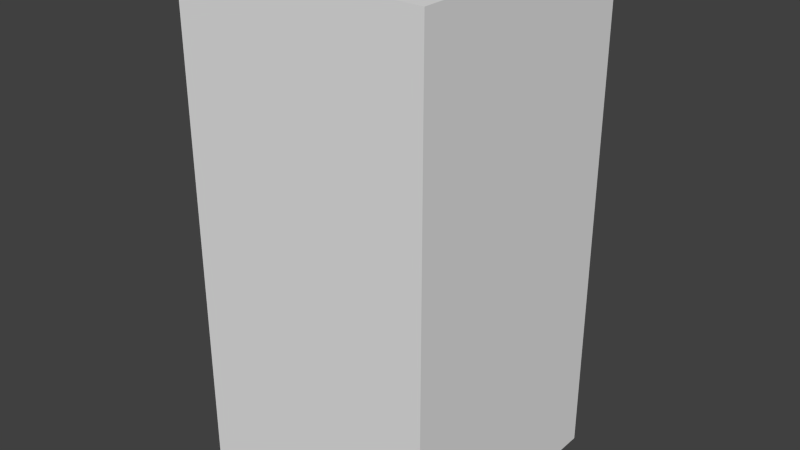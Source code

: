 # Source: yellowCircleOne.blend  (saved by Blender 2.68.0; exported with 4.5.12 LTS)
import bpy
from mathutils import Matrix  # noqa: F401  (used for matrix-valued properties, if any)

bpy.ops.wm.read_factory_settings(use_empty=True)
scene = bpy.context.scene
scene.name = 'Scene'

# ---- collections
col_collection_1 = bpy.data.collections.new('Collection 1'); scene.collection.children.link(col_collection_1)

# ---- world
world_world = bpy.data.worlds.new('World'); scene.world = world_world
world_world.color = (0.05088, 0.05088, 0.05088)
world_world.use_sun_shadow = False
world_world.sun_shadow_jitter_overblur = 0.0
world_world.cycles.sampling_method = 'MANUAL'
world_world.cycles.sample_map_resolution = 256

# ---- meshes
me_yellowcircleone = bpy.data.meshes.new('yellowCircleOne')
me_yellowcircleone.from_pydata([(-0.5, -0.5, -1.0), (-0.5, 0.5, -1.0), (0.5, 0.5, -1.0), (0.5, -0.5, -1.0), (-0.5, -0.5, 1.0), (-0.5, 0.5, 1.0), (0.5, 0.5, 1.0), (0.5, -0.5, 1.0)], [], [(4, 5, 1, 0), (5, 6, 2, 1), (6, 7, 3, 2), (7, 4, 0, 3), (0, 1, 2, 3), (7, 6, 5, 4)])
me_yellowcircleone.use_remesh_preserve_volume = False
me_yellowcircleone.use_remesh_preserve_attributes = False
me_yellowcircleone.use_mirror_vertex_groups = False
me_yellowcircleone.update()

# ---- objects
ob_yellowcircleone = bpy.data.objects.new('yellowCircleOne', me_yellowcircleone)

# ---- transforms, parenting, visibility, modifiers, constraints
ob_yellowcircleone.location = (0.0, 0.0, 0.0)
ob_yellowcircleone.lineart.crease_threshold = 0.0

# ---- collection membership
col_collection_1.objects.link(ob_yellowcircleone)

# ---- scene / render settings (as saved in the file)
scene.frame_start = 1; scene.frame_end = 250; scene.frame_set(1)
scene.render.engine = 'BLENDER_EEVEE_NEXT'
scene.render.image_settings.color_mode = 'RGB'
scene.render.image_settings.compression = 90
scene.render.resolution_percentage = 50
scene.render.dither_intensity = 0.0
scene.cycles.use_denoising = False
scene.cycles.samples = 10
scene.cycles.sampling_pattern = 'TABULATED_SOBOL'
scene.cycles.light_sampling_threshold = 0.0
scene.cycles.use_adaptive_sampling = False
scene.cycles.use_light_tree = False
scene.cycles.blur_glossy = 0.0
scene.cycles.volume_bounces = 1
scene.cycles.pixel_filter_type = 'GAUSSIAN'
scene.cycles.sample_clamp_indirect = 0.0
scene.view_settings.view_transform = 'Standard'
bpy.context.view_layer.update()

# ---- added for rendering (the .blend has no active camera and no usable light): camera, sun
cam_auto = bpy.data.cameras.new('AutoCamera')
cam_auto.lens = 50.0
cam_auto.sensor_width = 36.0
cam_auto.clip_end = 1000.0
ob_auto_camera = bpy.data.objects.new('AutoCamera', cam_auto)
scene.collection.objects.link(ob_auto_camera)
ob_auto_camera.location = (2.26633, -2.71959, 1.81306)
ob_auto_camera.rotation_euler = (1.09748, -7.21219e-08, 0.694738)
scene.camera = ob_auto_camera
light_auto_sun = bpy.data.lights.new('AutoSun', 'SUN')
light_auto_sun.energy = 3.0
light_auto_sun.angle = 0.0523599
ob_auto_sun = bpy.data.objects.new('AutoSun', light_auto_sun)
scene.collection.objects.link(ob_auto_sun)
ob_auto_sun.rotation_euler = (0.872665, 0.174533, 0.523599)
bpy.context.view_layer.update()

